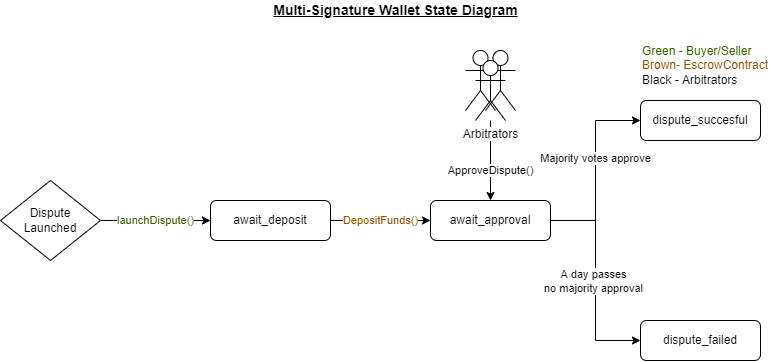

The diagram above was exported from draw.io. Its source (the exported page's mxGraphModel, read from the mxfile embedded in the PNG):
<mxGraphModel dx="1185" dy="588" grid="1" gridSize="10" guides="1" tooltips="1" connect="1" arrows="1" fold="1" page="1" pageScale="1" pageWidth="850" pageHeight="1100" math="0" shadow="0">
  <root>
    <mxCell id="0" />
    <mxCell id="1" parent="0" />
    <mxCell id="2" value="Majority votes approve" style="edgeStyle=orthogonalEdgeStyle;rounded=0;orthogonalLoop=1;jettySize=auto;html=1;exitX=1;exitY=0.5;exitDx=0;exitDy=0;entryX=0;entryY=0.5;entryDx=0;entryDy=0;" edge="1" source="5" target="6" parent="1">
      <mxGeometry x="0.1254" relative="1" as="geometry">
        <mxPoint as="offset" />
      </mxGeometry>
    </mxCell>
    <mxCell id="3" style="edgeStyle=orthogonalEdgeStyle;rounded=0;orthogonalLoop=1;jettySize=auto;html=1;entryX=0;entryY=0.5;entryDx=0;entryDy=0;labelBackgroundColor=default;labelBorderColor=none;fontColor=#994C00;" edge="1" source="5" target="7" parent="1">
      <mxGeometry relative="1" as="geometry" />
    </mxCell>
    <mxCell id="4" value="A day passes&lt;br&gt;no majority approval" style="edgeLabel;html=1;align=center;verticalAlign=middle;resizable=0;points=[];fontColor=#000000;" vertex="1" connectable="0" parent="3">
      <mxGeometry x="-0.1208" y="-2" relative="1" as="geometry">
        <mxPoint y="13" as="offset" />
      </mxGeometry>
    </mxCell>
    <mxCell id="5" value="await_approval" style="rounded=1;whiteSpace=wrap;html=1;" vertex="1" parent="1">
      <mxGeometry x="460" y="630" width="120" height="40" as="geometry" />
    </mxCell>
    <mxCell id="6" value="dispute_succesful" style="rounded=1;whiteSpace=wrap;html=1;" vertex="1" parent="1">
      <mxGeometry x="670" y="530" width="120" height="40" as="geometry" />
    </mxCell>
    <mxCell id="7" value="dispute_failed" style="rounded=1;whiteSpace=wrap;html=1;" vertex="1" parent="1">
      <mxGeometry x="670" y="750" width="120" height="40" as="geometry" />
    </mxCell>
    <mxCell id="8" value="&lt;span style=&quot;color: rgb(51, 102, 0); font-family: helvetica; font-size: 11px; font-style: normal; font-weight: 400; letter-spacing: normal; text-align: center; text-indent: 0px; text-transform: none; word-spacing: 0px; display: inline; float: none;&quot;&gt;launchDispute()&lt;/span&gt;" style="edgeStyle=orthogonalEdgeStyle;rounded=0;orthogonalLoop=1;jettySize=auto;html=1;fontColor=#994C00;labelBorderColor=none;labelBackgroundColor=default;" edge="1" source="9" target="13" parent="1">
      <mxGeometry relative="1" as="geometry" />
    </mxCell>
    <mxCell id="9" value="Dispute&lt;br&gt;Launched" style="rhombus;whiteSpace=wrap;html=1;" vertex="1" parent="1">
      <mxGeometry x="30" y="610" width="100" height="80" as="geometry" />
    </mxCell>
    <mxCell id="10" value="&lt;b&gt;&lt;u&gt;&lt;font style=&quot;font-size: 14px&quot;&gt;Multi-Signature Wallet State Diagram&lt;/font&gt;&lt;/u&gt;&lt;/b&gt;" style="text;html=1;align=center;verticalAlign=middle;resizable=0;points=[];autosize=1;strokeColor=none;fillColor=none;" vertex="1" parent="1">
      <mxGeometry x="295" y="430" width="260" height="20" as="geometry" />
    </mxCell>
    <mxCell id="11" value="&lt;font color=&quot;#336600&quot;&gt;Green - Buyer/Seller&lt;br&gt;&lt;/font&gt;&lt;span style=&quot;color: rgb(153 , 76 , 0)&quot;&gt;Brown- EscrowContract&lt;/span&gt;&lt;font color=&quot;#336600&quot;&gt;&lt;br&gt;&lt;/font&gt;&lt;font color=&quot;#000000&quot;&gt;Black - Arbitrators&lt;br&gt;&lt;/font&gt;" style="text;html=1;align=left;verticalAlign=middle;resizable=0;points=[];autosize=1;strokeColor=none;fillColor=none;fontColor=#0000FF;" vertex="1" parent="1">
      <mxGeometry x="670" y="470" width="140" height="50" as="geometry" />
    </mxCell>
    <mxCell id="12" value="&lt;span style=&quot;color: rgb(153 , 76 , 0) ; font-family: &amp;#34;helvetica&amp;#34; ; font-size: 11px ; font-style: normal ; font-weight: 400 ; letter-spacing: normal ; text-align: center ; text-indent: 0px ; text-transform: none ; word-spacing: 0px ; background-color: rgb(255 , 255 , 255) ; display: inline ; float: none&quot;&gt;DepositFunds()&lt;/span&gt;" style="edgeStyle=orthogonalEdgeStyle;rounded=0;orthogonalLoop=1;jettySize=auto;html=1;entryX=0;entryY=0.5;entryDx=0;entryDy=0;labelBackgroundColor=default;labelBorderColor=none;fontColor=#994C00;" edge="1" source="13" target="5" parent="1">
      <mxGeometry relative="1" as="geometry" />
    </mxCell>
    <mxCell id="13" value="await_deposit" style="rounded=1;whiteSpace=wrap;html=1;" vertex="1" parent="1">
      <mxGeometry x="240" y="630" width="120" height="40" as="geometry" />
    </mxCell>
    <mxCell id="14" value="" style="shape=umlActor;verticalLabelPosition=bottom;verticalAlign=top;html=1;outlineConnect=0;fontColor=#994C00;" vertex="1" parent="1">
      <mxGeometry x="495" y="480" width="30" height="60" as="geometry" />
    </mxCell>
    <mxCell id="15" value="" style="shape=umlActor;verticalLabelPosition=bottom;verticalAlign=top;html=1;outlineConnect=0;fontColor=#994C00;" vertex="1" parent="1">
      <mxGeometry x="515" y="480" width="30" height="60" as="geometry" />
    </mxCell>
    <mxCell id="16" style="edgeStyle=orthogonalEdgeStyle;rounded=0;orthogonalLoop=1;jettySize=auto;html=1;entryX=0.5;entryY=0;entryDx=0;entryDy=0;labelBackgroundColor=default;labelBorderColor=none;fontColor=#000000;" edge="1" source="18" target="5" parent="1">
      <mxGeometry relative="1" as="geometry" />
    </mxCell>
    <mxCell id="17" value="ApproveDispute()" style="edgeLabel;html=1;align=center;verticalAlign=middle;resizable=0;points=[];fontColor=#000000;" vertex="1" connectable="0" parent="16">
      <mxGeometry x="0.2379" y="2" relative="1" as="geometry">
        <mxPoint x="-2" as="offset" />
      </mxGeometry>
    </mxCell>
    <mxCell id="18" value="&lt;font color=&quot;#000000&quot; style=&quot;background-color: rgb(255 , 255 , 255)&quot;&gt;Arbitrators&lt;/font&gt;" style="shape=umlActor;verticalLabelPosition=bottom;verticalAlign=top;html=1;outlineConnect=0;fontColor=#994C00;" vertex="1" parent="1">
      <mxGeometry x="505" y="490" width="30" height="60" as="geometry" />
    </mxCell>
  </root>
</mxGraphModel>